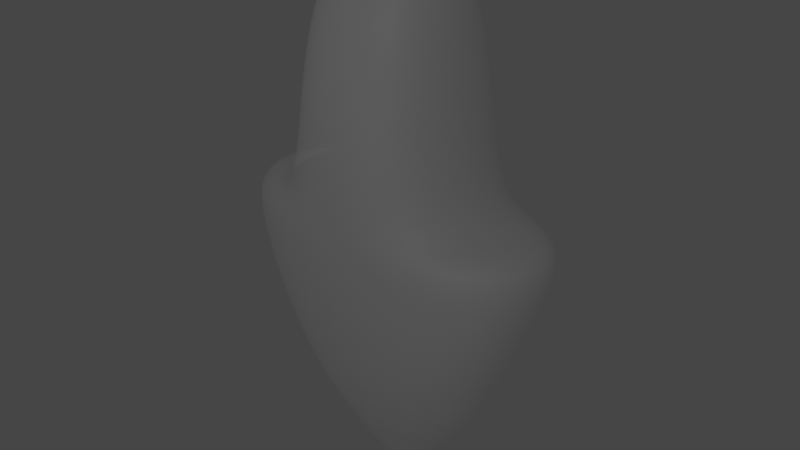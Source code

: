 # Source: ghost.blend  (saved by Blender 3.3.6; exported with 4.5.12 LTS)
import bpy
from mathutils import Matrix  # noqa: F401  (used for matrix-valued properties, if any)

bpy.ops.wm.read_factory_settings(use_empty=True)
scene = bpy.context.scene
scene.name = 'Scene'

# ---- collections
col_collection = bpy.data.collections.new('Collection'); scene.collection.children.link(col_collection)

# ---- materials (node trees are filled in below, after node groups)
mat_material_003 = bpy.data.materials.new('Material.003')
mat_material_003.surface_render_method = 'BLENDED'
mat_material_003.blend_method = 'BLEND'
mat_material_003.use_transparent_shadow = False

# ---- material node trees
mat_material_003.use_nodes = True; mat_material_003.node_tree.nodes.clear()
_N = mat_material_003.node_tree.nodes; _L = mat_material_003.node_tree.links
n0 = _N.new('ShaderNodeBsdfPrincipled'); n0.name = 'Principled BSDF'; n0.location = (10, 300)
n0.distribution = 'GGX'
n0.subsurface_method = 'RANDOM_WALK_SKIN'
n0.inputs[0].default_value = (1.0, 1.0, 1.0, 1.0)
n0.inputs[3].default_value = 1.45
n0.inputs[4].default_value = 0.2299
n0.inputs[27].default_value = (0.0, 0.0, 0.0, 1.0)
n0.inputs[28].default_value = 1.0
n1 = _N.new('ShaderNodeMixShader'); n1.name = 'Mix Shader'; n1.location = (330, 270)
n2 = _N.new('ShaderNodeOutputMaterial'); n2.name = 'Material Output'; n2.location = (550, 300)
n3 = _N.new('ShaderNodeBsdfTransparent'); n3.name = 'Transparent BSDF'; n3.location = (147, 431)
_L.new(n1.outputs[0], n2.inputs[0])
_L.new(n0.outputs[0], n1.inputs[1])
_L.new(n3.outputs[0], n1.inputs[2])
n2.is_active_output = True

# ---- world
world_world = bpy.data.worlds.new('World'); scene.world = world_world
world_world.use_nodes = True; world_world.node_tree.nodes.clear()
_N = world_world.node_tree.nodes; _L = world_world.node_tree.links
n0 = _N.new('ShaderNodeOutputWorld'); n0.name = 'World Output'; n0.location = (300, 300)
n1 = _N.new('ShaderNodeBackground'); n1.name = 'Background'; n1.location = (10, 300)
n1.inputs[0].default_value = (0.05088, 0.05088, 0.05088, 1.0)
_L.new(n1.outputs[0], n0.inputs[0])
n0.is_active_output = True
world_world.color = (0.05088, 0.05088, 0.05088)
world_world.use_sun_shadow = False
world_world.sun_shadow_jitter_overblur = 0.0

# ---- cameras
cam_camera = bpy.data.cameras.new('Camera')
cam_camera.clip_end = 100.0
cam_camera.ortho_scale = 7.314

# ---- lights
light_light = bpy.data.lights.new('Light', 'POINT')
light_light.transmission_factor = 0.0
light_light.energy = 1000.0
light_light.shadow_soft_size = 0.1
light_light.shadow_maximum_resolution = 0.006
light_light.use_absolute_resolution = True

# ---- meshes
me_cube_001 = bpy.data.meshes.new('Cube.001')
me_cube_001.from_pydata([(-0.00225, -1.0, -0.3914), (-0.00225, -0.4957, 2.852), (-0.00225, 1.0, -0.3914), (-0.00225, 0.4957, 2.852), (2.218, -0.789, 0.387), (0.6145, -0.4861, 2.702), (2.218, 0.789, 0.387), (0.6145, 0.4861, 2.702), (-0.00225, -0.8368, 2.074), (-0.00225, 0.8368, 2.074), (0.8002, 0.7225, 2.074), (0.8002, -0.7225, 2.074), (-0.00225, 1.0, 1.047), (0.9158, 0.7822, 1.047), (0.9158, -0.7822, 1.047), (-0.00225, -1.0, 1.047), (-0.00225, 1.0, 0.1942), (1.16, 0.789, 0.1438), (1.16, -0.789, 0.1438), (-0.00225, -1.0, 0.1942), (0.0, 0.9734, -1.096), (0.0, -0.8065, -1.722), (1.482, 0.8714, -1.099), (1.482, -0.623, -1.606), (0.0, 1.166, -1.883), (0.0, -0.4763, -2.499), (1.017, 1.005, -1.856), (1.017, -0.1684, -2.395), (0.0, 1.297, -2.393), (0.0, -0.2136, -2.906), (0.6003, 1.024, -2.374), (0.6003, 0.06145, -2.816), (0.0, 1.486, -2.749), (0.0, 0.03914, -3.208), (0.345, 1.033, -2.764), (0.345, 0.2393, -3.129), (0.05001, 0.4786, 1.479)], [], [(14, 11, 8, 15), (9, 3, 7, 10), (10, 7, 5, 11), (11, 5, 1, 8), (4, 0, 21, 23), (7, 3, 1, 5), (13, 10, 11, 14), (12, 9, 10, 13), (16, 12, 13, 17), (17, 13, 14, 18), (18, 14, 15, 19), (4, 18, 19, 0), (6, 17, 18, 4), (2, 16, 17, 6), (23, 21, 25, 27), (2, 6, 22, 20), (6, 4, 23, 22), (26, 27, 31, 30), (20, 22, 26, 24), (22, 23, 27, 26), (31, 29, 33, 35), (27, 25, 29, 31), (24, 26, 30, 28), (32, 34, 35, 33), (28, 30, 34, 32), (30, 31, 35, 34)])
me_cube_001.polygons.foreach_set('use_smooth', [True] * 26)
_uv = me_cube_001.uv_layers.new(name='UVMap')
_uv.uv.foreach_set('vector', [0.5133, 0.75, 0.5826, 0.75, 0.5826, 1.0, 0.5133, 1.0, 0.5826, 0.25, 0.625, 0.25, 0.625, 0.5, 0.5826, 0.5, 0.5826, 0.5, 0.625, 0.5, 0.625, 0.75, 0.5826, 0.75, 0.5826, 0.75, 0.625, 0.75, 0.625, 1.0, 0.5826, 1.0, 0.375, 0.75, 0.375, 1.0, 0.375, 1.0, 0.375, 0.75, 0.625, 0.5, 0.875, 0.5, 0.875, 0.75, 0.625, 0.75, 0.5133, 0.5, 0.5826, 0.5, 0.5826, 0.75, 0.5133, 0.75, 0.5133, 0.25, 0.5826, 0.25, 0.5826, 0.5, 0.5133, 0.5, 0.4313, 0.25, 0.5133, 0.25, 0.5133, 0.5, 0.4313, 0.5, 0.4313, 0.5, 0.5133, 0.5, 0.5133, 0.75, 0.4313, 0.75, 0.4313, 0.75, 0.5133, 0.75, 0.5133, 1.0, 0.4313, 1.0, 0.375, 0.75, 0.4313, 0.75, 0.4313, 1.0, 0.375, 1.0, 0.375, 0.5, 0.4313, 0.5, 0.4313, 0.75, 0.375, 0.75, 0.375, 0.25, 0.4313, 0.25, 0.4313, 0.5, 0.375, 0.5, 0.375, 0.75, 0.375, 1.0, 0.375, 1.0, 0.375, 0.75, 0.375, 0.25, 0.375, 0.5, 0.375, 0.5, 0.375, 0.25, 0.375, 0.5, 0.375, 0.75, 0.375, 0.75, 0.375, 0.5, 0.375, 0.5, 0.375, 0.75, 0.375, 0.75, 0.375, 0.5, 0.375, 0.25, 0.375, 0.5, 0.375, 0.5, 0.375, 0.25, 0.375, 0.5, 0.375, 0.75, 0.375, 0.75, 0.375, 0.5, 0.375, 0.75, 0.375, 1.0, 0.375, 1.0, 0.375, 0.75, 0.375, 0.75, 0.375, 1.0, 0.375, 1.0, 0.375, 0.75, 0.375, 0.25, 0.375, 0.5, 0.375, 0.5, 0.375, 0.25, 0.125, 0.5, 0.375, 0.5, 0.375, 0.75, 0.125, 0.75, 0.375, 0.25, 0.375, 0.5, 0.375, 0.5, 0.375, 0.25, 0.375, 0.5, 0.375, 0.75, 0.375, 0.75, 0.375, 0.5])
me_cube_001.materials.append(mat_material_003)
me_cube_001.update()

# ---- objects
ob_light = bpy.data.objects.new('Light', light_light)
ob_camera = bpy.data.objects.new('Camera', cam_camera)
ob_cube = bpy.data.objects.new('Cube', me_cube_001)

# ---- transforms, parenting, visibility, modifiers, constraints
ob_light.location = (4.076, -8.137, 8.987)
ob_light.rotation_euler = (0.6503, 0.05522, 1.866)
ob_light.lock_rotations_4d = False
ob_light.empty_display_type = 'ARROWS'
ob_light.color = (0.0, 0.0, 0.0, 0.0)
ob_light.lineart.crease_threshold = 0.0
ob_camera.location = (7.359, -6.926, 8.041)
ob_camera.rotation_euler = (1.109, 0.0, 0.8149)
ob_camera.lock_rotations_4d = False
ob_camera.empty_display_type = 'ARROWS'
ob_camera.color = (0.0, 0.0, 0.0, 0.0)
ob_camera.display_type = 'WIRE'
ob_camera.lineart.crease_threshold = 0.0
ob_cube.location = (0.0, 0.0, 3.083)
_m = ob_cube.modifiers.new('Mirror', 'MIRROR')
_m.use_clip = True
_m.merge_threshold = 0.006
_m = ob_cube.modifiers.new('Subdivision', 'SUBSURF')
_m.levels = 3
_m.render_levels = 3

# ---- collection membership
col_collection.objects.link(ob_light)
col_collection.objects.link(ob_camera)
col_collection.objects.link(ob_cube)

# ---- scene / render settings (as saved in the file)
scene.camera = ob_camera
scene.frame_start = 1; scene.frame_end = 250; scene.frame_set(2)
scene.render.engine = 'BLENDER_EEVEE_NEXT'
scene.cycles.sampling_pattern = 'TABULATED_SOBOL'
scene.cycles.use_light_tree = False
scene.view_settings.view_transform = 'Filmic'
bpy.context.view_layer.update()
